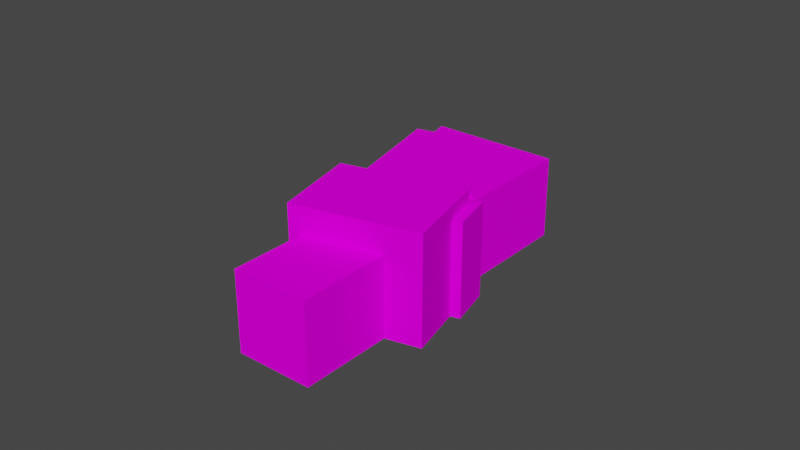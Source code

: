 # Source: object.blend  (saved by Blender 2.82.7; exported with 4.5.12 LTS)
import bpy
from mathutils import Matrix  # noqa: F401  (used for matrix-valued properties, if any)

bpy.ops.wm.read_factory_settings(use_empty=True)
scene = bpy.context.scene
scene.name = 'Scene'

# ---- collections
col_collection = bpy.data.collections.new('Collection'); scene.collection.children.link(col_collection)

# ---- images (referenced by path relative to the original .blend; pixels are not part of the script)
import os
ASSET_DIR = os.environ.get("B2B_ASSET_DIR", "")  # directory of the original .blend (textures are referenced by path, not embedded)
HERE = os.path.dirname(os.path.abspath(__file__))  # packed textures are extracted next to this script under _unpacked/

def load_image(name, relpath, width, height, colorspace="sRGB"):
    """Load a texture the original file referenced (path relative to the .blend, or extracted next to this script)."""
    p = next((c for c in (os.path.join(HERE, relpath), os.path.join(ASSET_DIR, relpath)) if relpath and os.path.exists(c)), "")
    if p:
        img = bpy.data.images.load(p, check_existing=True)
        img.name = name
    else:  # same state as the original file: an image datablock whose file is absent (Cycles renders it pink)
        img = bpy.data.images.new(name, width, height)
        img.source = "FILE"
        img.filepath = "//" + (relpath or name)
    img.colorspace_settings.name = colorspace
    return img
img_eblg_asl_png = load_image('EBLG_ASL.png', 'EBLG_ASL.png', 1024, 1024, 'sRGB')

# ---- materials (node trees are filled in below, after node groups)
mat_default_007 = bpy.data.materials.new('Default.007')
mat_default_007.use_transparent_shadow = False
mat_default_007.diffuse_color = (1.0, 1.0, 1.0, 1.0)
mat_default_007.roughness = 0.0
mat_default_007.specular_intensity = 0.0

# ---- node groups
ng_auto_smooth = bpy.data.node_groups.new('Auto Smooth', 'GeometryNodeTree')
_s = ng_auto_smooth.interface.new_socket(name='Geometry', in_out='OUTPUT', socket_type='NodeSocketGeometry')
_s = ng_auto_smooth.interface.new_socket(name='Geometry', in_out='INPUT', socket_type='NodeSocketGeometry')
_s = ng_auto_smooth.interface.new_socket(name='Angle', in_out='INPUT', socket_type='NodeSocketFloat')
_s.subtype = 'ANGLE'
_s.min_value = 0.0
_s.max_value = 3.142
ng_auto_smooth.is_modifier = True
_N = ng_auto_smooth.nodes; _L = ng_auto_smooth.links
n0 = _N.new('NodeGroupOutput'); n0.name = 'Group Output'; n0.location = (480, -100)
n1 = _N.new('NodeGroupInput'); n1.name = 'Group Input'; n1.location = (-420, -300)
n2 = _N.new('NodeGroupInput'); n2.name = 'Group Input.001'; n2.location = (-60, -100)
n3 = _N.new('GeometryNodeSetShadeSmooth'); n3.name = 'Set Shade Smooth'; n3.location = (120, -100)
n3.domain = 'EDGE'
n4 = _N.new('GeometryNodeSetShadeSmooth'); n4.name = 'Set Shade Smooth.001'; n4.location = (300, -100)
n5 = _N.new('GeometryNodeInputMeshEdgeAngle'); n5.name = 'Edge Angle'; n5.location = (-420, -220)
n6 = _N.new('GeometryNodeInputEdgeSmooth'); n6.name = 'Is Edge Smooth'; n6.location = (-60, -160)
n7 = _N.new('GeometryNodeInputShadeSmooth'); n7.name = 'Is Face Smooth'; n7.location = (-240, -340)
n8 = _N.new('FunctionNodeBooleanMath'); n8.name = 'Boolean Math'; n8.location = (-60, -220)
n9 = _N.new('FunctionNodeCompare'); n9.name = 'Compare'; n9.location = (-240, -180)
n9.operation = 'LESS_EQUAL'
_L.new(n5.outputs[0], n9.inputs[0])
_L.new(n4.outputs[0], n0.inputs[0])
_L.new(n1.outputs[1], n9.inputs[1])
_L.new(n9.outputs[0], n8.inputs[0])
_L.new(n7.outputs[0], n8.inputs[1])
_L.new(n2.outputs[0], n3.inputs[0])
_L.new(n6.outputs[0], n3.inputs[1])
_L.new(n3.outputs[0], n4.inputs[0])
_L.new(n8.outputs[0], n3.inputs[2])
n0.is_active_output = True

# ---- material node trees
mat_default_007.use_nodes = True; mat_default_007.node_tree.nodes.clear()
_N = mat_default_007.node_tree.nodes; _L = mat_default_007.node_tree.links
n0 = _N.new('ShaderNodeOutputMaterial'); n0.name = 'Material Output'; n0.location = (300, 300)
n1 = _N.new('ShaderNodeBsdfPrincipled'); n1.name = 'Principled BSDF'; n1.location = (10, 300)
n1.distribution = 'GGX'
n1.subsurface_method = 'BURLEY'
n1.inputs[3].default_value = 1.45
n1.inputs[13].default_value = 0.0
n1.inputs[27].default_value = (0.0, 0.0, 0.0, 1.0)
n1.inputs[28].default_value = 1.0
n2 = _N.new('ShaderNodeTexImage'); n2.name = 'Image Texture'; n2.location = (0, 0)
n2.image = img_eblg_asl_png
_L.new(n1.outputs[0], n0.inputs[0])
_L.new(n2.outputs[0], n1.inputs[0])
n0.is_active_output = True

# ---- world
world_world = bpy.data.worlds.new('World'); scene.world = world_world
world_world.use_nodes = True; world_world.node_tree.nodes.clear()
_N = world_world.node_tree.nodes; _L = world_world.node_tree.links
n0 = _N.new('ShaderNodeOutputWorld'); n0.name = 'World Output'; n0.location = (300, 300)
n1 = _N.new('ShaderNodeBackground'); n1.name = 'Background'; n1.location = (10, 300)
n1.inputs[0].default_value = (0.05088, 0.05088, 0.05088, 1.0)
_L.new(n1.outputs[0], n0.inputs[0])
n0.is_active_output = True
world_world.color = (0.05088, 0.05088, 0.05088)
world_world.use_sun_shadow = False
world_world.sun_shadow_jitter_overblur = 0.0

# ---- meshes
me_poly_os_0_001 = bpy.data.meshes.new('poly_os=0.001')
me_poly_os_0_001.from_pydata([(5.691, 7.555, 15.85), (-4.228, 7.575, -1.639), (6.99, 7.575, 6.338), (-8.735, 5.335, -5.709), (11.26, 5.335, -27.85), (16.11, 5.335, -27.91), (13.9, 5.335, -25.47), (8.078, 5.335, 7.247), (-4.228, 5.335, -1.639), (6.99, 5.335, 6.338), (29.96, 5.335, -7.874), (29.96, -10.05, -7.874), (27.54, -10.05, -6.205), (11.39, 7.575, 3.296), (11.39, 5.335, 3.296), (4.034, 5.335, -7.349), (4.034, 7.575, -7.349), (11.14, 7.555, 9.809), (8.078, 7.575, 7.247), (8.078, 7.555, 7.247), (4.353, -10.05, 14.64), (-20.1, 10.05, 6.87), (-20.1, -10.05, 6.87), (6.68, 7.555, 8.213), (8.594, 7.555, 9.942), (6.68, 7.575, 8.213), (8.594, 10.05, 9.942), (-2.767, -10.05, 22.52), (4.353, 7.555, 14.64), (-7.645, 4.805, 18.11), (-2.767, 10.05, 22.52), (-8.735, 10.05, -5.709), (-18.55, -10.05, 8.263), (-7.645, -10.05, 18.11), (-18.55, 4.805, 8.263), (-29.96, -10.05, 16.14), (-21.82, -10.05, 27.91), (-21.82, 4.805, 27.91), (-29.96, 4.805, 16.14), (16.11, -10.05, -27.91), (-8.735, -10.05, -5.709), (11.26, -10.05, -27.85), (13.9, -10.05, -25.47), (5.691, -10.05, 15.85), (8.078, -10.05, 7.247), (11.14, -10.05, 9.809)], [], [(9, 14, 13, 2), (35, 38, 34, 32), (43, 45, 17, 0), (17, 19, 23, 24, 28, 0), (3, 4, 41, 40), (22, 21, 31, 40), (22, 32, 34, 29, 33, 27, 30, 21), (13, 14, 15, 16), (23, 19, 18, 25), (3, 8, 15, 14, 9, 7, 10, 5, 6, 4), (9, 2, 18, 19, 17, 45, 44, 7), (43, 0, 28, 20), (8, 1, 16, 15), (3, 40, 31), (6, 5, 39, 42), (8, 3, 31, 26, 24, 23, 25, 1), (28, 24, 26, 30, 27, 20), (10, 11, 39, 5), (21, 30, 26, 31), (12, 11, 10, 7, 44), (33, 29, 37, 36), (38, 37, 29, 34), (37, 38, 35, 36), (25, 18, 2, 13, 16, 1), (41, 4, 6, 42)])
me_poly_os_0_001.polygons.foreach_set('use_smooth', [True] * 25)
_uv = me_poly_os_0_001.uv_layers.new(name='UVMap')
_uv.uv.foreach_set('vector', [0.2229, 0.9398, 0.1556, 0.9398, 0.1556, 0.968, 0.2229, 0.968, 0.3606, 0.8436, 0.3606, 0.9525, 0.2589, 0.9525, 0.2589, 0.8436, 0.0896, 0.7777, 0.1919, 0.7777, 0.1919, 0.9992, 0.0896, 0.9992, 0.8843, 0.7891, 0.8947, 0.7902, 0.8963, 0.7861, 0.8897, 0.7851, 0.8922, 0.7687, 0.8875, 0.768, 0.8978, 0.9477, 0.6942, 0.9477, 0.6942, 0.8428, 0.8978, 0.8428, 0.6268, 0.7195, 0.6268, 0.8373, 0.7262, 0.8373, 0.7262, 0.7195, 0.7637, 0.7195, 0.7515, 0.7195, 0.7515, 0.8065, 0.6653, 0.8065, 0.6653, 0.7195, 0.6268, 0.7195, 0.6268, 0.8373, 0.7637, 0.8373, 0.2923, 0.8543, 0.2923, 0.8261, 0.1295, 0.8261, 0.1295, 0.8543, 0.0, 0.0, 0.0, 0.0, 0.0, 0.0, 0.0, 0.0, 0.1173, 0.835, 0.1199, 0.8499, 0.1449, 0.8513, 0.1431, 0.8834, 0.1298, 0.8827, 0.1305, 0.8862, 0.1966, 0.8898, 0.2, 0.8293, 0.1919, 0.8307, 0.1904, 0.822, 0.2229, 0.9398, 0.2229, 0.968, 0.2408, 0.968, 0.2408, 0.9677, 0.291, 0.9677, 0.291, 0.7462, 0.2408, 0.7462, 0.2408, 0.9398, 0.0896, 0.7777, 0.0896, 0.9992, 0.0669, 0.9992, 0.0669, 0.7777, 0.2559, 0.8261, 0.2559, 0.8543, 0.1295, 0.8543, 0.1295, 0.8261, 0.7262, 0.8096, 0.7262, 0.7195, 0.7262, 0.8373, 0.6942, 0.9477, 0.6718, 0.9477, 0.6718, 0.8428, 0.6942, 0.8428, 0.6905, 0.8096, 0.7262, 0.8096, 0.7262, 0.8373, 0.5892, 0.8373, 0.5892, 0.8227, 0.6044, 0.8227, 0.6044, 0.8228, 0.6905, 0.8228, 0.6891, 0.8227, 0.7262, 0.8227, 0.7262, 0.8373, 0.6268, 0.8373, 0.6268, 0.7195, 0.6891, 0.7195, 0.5055, 0.9477, 0.5055, 0.8428, 0.6718, 0.8428, 0.6718, 0.9477, 0.8664, 0.8142, 0.8817, 0.755, 0.9247, 0.7661, 0.9094, 0.8254, 0.5256, 0.8428, 0.5055, 0.8428, 0.5055, 0.9477, 0.687, 0.9477, 0.687, 0.8428, 0.5919, 0.8436, 0.5919, 0.9525, 0.4655, 0.9525, 0.4655, 0.8436, 0.8314, 0.7673, 0.8313, 0.8025, 0.8738, 0.8026, 0.8655, 0.7673, 0.4655, 0.9525, 0.3606, 0.9525, 0.3606, 0.8436, 0.4655, 0.8436, 0.9226, 0.7707, 0.927, 0.7708, 0.9259, 0.7743, 0.94, 0.7746, 0.9392, 0.8086, 0.9129, 0.808, 0.6942, 0.8428, 0.6942, 0.9477, 0.67, 0.9477, 0.67, 0.8428])
me_poly_os_0_001.materials.append(mat_default_007)
me_poly_os_0_001.use_remesh_fix_poles = True
me_poly_os_0_001.use_remesh_preserve_attributes = False
me_poly_os_0_001.use_mirror_vertex_groups = False
me_poly_os_0_001.update()

# ---- objects
ob_eblg_tnt_airways_office101_obj = bpy.data.objects.new('EBLG_TNT_Airways_Office101.obj', None)
ob_default_lod = bpy.data.objects.new('Default LOD', None)
ob_poly_os_0_hard__blend_yes = bpy.data.objects.new('POLY_OS=0 HARD= BLEND=yes', me_poly_os_0_001)

# ---- transforms, parenting, visibility, modifiers, constraints
ob_eblg_tnt_airways_office101_obj.location = (0.0, 0.0, 0.0)
ob_eblg_tnt_airways_office101_obj.rotation_euler = (1.571, -0.0, 0.0)
ob_eblg_tnt_airways_office101_obj.empty_display_size = 0.01
ob_eblg_tnt_airways_office101_obj.lineart.crease_threshold = 0.0
ob_default_lod.parent = ob_eblg_tnt_airways_office101_obj
ob_default_lod.location = (0.0, 0.0, 0.0)
ob_default_lod.empty_display_size = 0.01
ob_default_lod.lineart.crease_threshold = 0.0
ob_poly_os_0_hard__blend_yes.parent = ob_default_lod
ob_poly_os_0_hard__blend_yes.location = (7.582e-07, 10.04, -1.849e-06)
ob_poly_os_0_hard__blend_yes.rotation_euler = (-1.241e-07, 0.9671, -2.363e-07)
ob_poly_os_0_hard__blend_yes.show_transparent = True
ob_poly_os_0_hard__blend_yes.lineart.crease_threshold = 0.0
_m = ob_poly_os_0_hard__blend_yes.modifiers.new('Auto Smooth', 'NODES')
_m.node_group = ng_auto_smooth
_gi = [s.identifier for s in ng_auto_smooth.interface.items_tree if s.item_type == 'SOCKET' and s.in_out == 'INPUT']
_m[_gi[1]] = 0.7854  # Angle

# ---- collection membership
col_collection.objects.link(ob_eblg_tnt_airways_office101_obj)
col_collection.objects.link(ob_default_lod)
col_collection.objects.link(ob_poly_os_0_hard__blend_yes)

# ---- scene / render settings (as saved in the file)
scene.frame_start = 1; scene.frame_end = 250; scene.frame_set(108)
scene.render.engine = 'BLENDER_EEVEE_NEXT'
scene.cycles.use_denoising = False
scene.cycles.samples = 128
scene.cycles.sampling_pattern = 'TABULATED_SOBOL'
scene.cycles.use_adaptive_sampling = False
scene.cycles.use_light_tree = False
scene.view_settings.view_transform = 'Filmic'
bpy.context.view_layer.update()

# ---- added for rendering (the .blend has no active camera and no usable light): camera, sun
cam_auto = bpy.data.cameras.new('AutoCamera')
cam_auto.lens = 50.0
cam_auto.sensor_width = 36.0
cam_auto.clip_end = 1876.94
ob_auto_camera = bpy.data.objects.new('AutoCamera', cam_auto)
scene.collection.objects.link(ob_auto_camera)
ob_auto_camera.location = (106.949, -128.339, 95.604)
ob_auto_camera.rotation_euler = (1.09748, -7.21219e-08, 0.694738)
scene.camera = ob_auto_camera
light_auto_sun = bpy.data.lights.new('AutoSun', 'SUN')
light_auto_sun.energy = 3.0
light_auto_sun.angle = 0.0523599
ob_auto_sun = bpy.data.objects.new('AutoSun', light_auto_sun)
scene.collection.objects.link(ob_auto_sun)
ob_auto_sun.rotation_euler = (0.872665, 0.174533, 0.523599)
bpy.context.view_layer.update()
